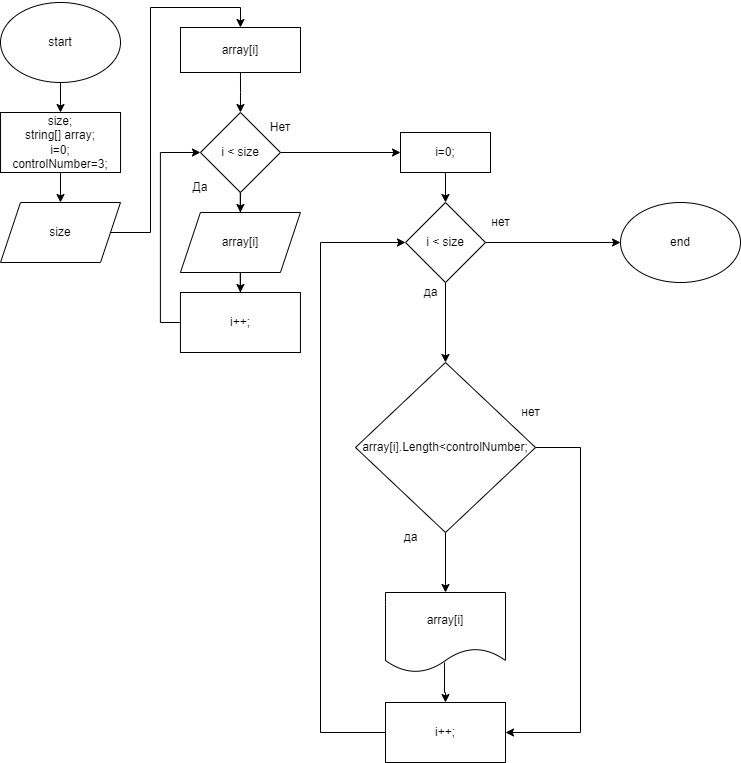

The diagram above was exported from draw.io. Its source (the exported page's mxGraphModel, read from the mxfile embedded in the PNG):
<mxGraphModel dx="1422" dy="762" grid="1" gridSize="10" guides="1" tooltips="1" connect="1" arrows="1" fold="1" page="1" pageScale="1" pageWidth="827" pageHeight="1169" math="0" shadow="0">
  <root>
    <mxCell id="0" />
    <mxCell id="1" parent="0" />
    <mxCell id="0VJ08XxwikiktuEqYYIh-1" style="edgeStyle=orthogonalEdgeStyle;rounded=0;orthogonalLoop=1;jettySize=auto;html=1;entryX=0.5;entryY=0;entryDx=0;entryDy=0;" edge="1" parent="1" source="0VJ08XxwikiktuEqYYIh-2" target="0VJ08XxwikiktuEqYYIh-6">
      <mxGeometry relative="1" as="geometry" />
    </mxCell>
    <mxCell id="0VJ08XxwikiktuEqYYIh-2" value="start" style="ellipse;whiteSpace=wrap;html=1;" vertex="1" parent="1">
      <mxGeometry x="40" y="80" width="120" height="80" as="geometry" />
    </mxCell>
    <mxCell id="0VJ08XxwikiktuEqYYIh-4" value="array[i]" style="rounded=0;whiteSpace=wrap;html=1;" vertex="1" parent="1">
      <mxGeometry x="219.97000000000003" y="105" width="120" height="45" as="geometry" />
    </mxCell>
    <mxCell id="0VJ08XxwikiktuEqYYIh-5" style="edgeStyle=orthogonalEdgeStyle;rounded=0;orthogonalLoop=1;jettySize=auto;html=1;entryX=0.5;entryY=0;entryDx=0;entryDy=0;" edge="1" parent="1" source="0VJ08XxwikiktuEqYYIh-6" target="0VJ08XxwikiktuEqYYIh-8">
      <mxGeometry relative="1" as="geometry" />
    </mxCell>
    <mxCell id="0VJ08XxwikiktuEqYYIh-6" value="size;&lt;br&gt;string[] array;&lt;br&gt;i=0;&lt;br&gt;controlNumber=3;" style="rounded=0;whiteSpace=wrap;html=1;" vertex="1" parent="1">
      <mxGeometry x="40.02999999999997" y="190" width="120" height="60" as="geometry" />
    </mxCell>
    <mxCell id="0VJ08XxwikiktuEqYYIh-7" style="edgeStyle=orthogonalEdgeStyle;rounded=0;orthogonalLoop=1;jettySize=auto;html=1;entryX=0.5;entryY=0;entryDx=0;entryDy=0;" edge="1" parent="1" source="0VJ08XxwikiktuEqYYIh-8" target="0VJ08XxwikiktuEqYYIh-4">
      <mxGeometry relative="1" as="geometry" />
    </mxCell>
    <mxCell id="0VJ08XxwikiktuEqYYIh-8" value="size" style="shape=parallelogram;perimeter=parallelogramPerimeter;whiteSpace=wrap;html=1;fixedSize=1;" vertex="1" parent="1">
      <mxGeometry x="40" y="280" width="120" height="60" as="geometry" />
    </mxCell>
    <mxCell id="0VJ08XxwikiktuEqYYIh-9" style="edgeStyle=orthogonalEdgeStyle;rounded=0;orthogonalLoop=1;jettySize=auto;html=1;entryX=0.5;entryY=0;entryDx=0;entryDy=0;exitX=0.5;exitY=1;exitDx=0;exitDy=0;" edge="1" parent="1" source="0VJ08XxwikiktuEqYYIh-4" target="0VJ08XxwikiktuEqYYIh-12">
      <mxGeometry relative="1" as="geometry">
        <mxPoint x="280" y="250" as="sourcePoint" />
      </mxGeometry>
    </mxCell>
    <mxCell id="0VJ08XxwikiktuEqYYIh-11" style="edgeStyle=orthogonalEdgeStyle;rounded=0;orthogonalLoop=1;jettySize=auto;html=1;entryX=0.5;entryY=0;entryDx=0;entryDy=0;" edge="1" parent="1" source="0VJ08XxwikiktuEqYYIh-12" target="0VJ08XxwikiktuEqYYIh-16">
      <mxGeometry relative="1" as="geometry" />
    </mxCell>
    <mxCell id="0VJ08XxwikiktuEqYYIh-21" style="edgeStyle=orthogonalEdgeStyle;rounded=0;orthogonalLoop=1;jettySize=auto;html=1;exitX=1;exitY=0.5;exitDx=0;exitDy=0;" edge="1" parent="1" source="0VJ08XxwikiktuEqYYIh-12">
      <mxGeometry relative="1" as="geometry">
        <mxPoint x="440" y="230" as="targetPoint" />
      </mxGeometry>
    </mxCell>
    <mxCell id="0VJ08XxwikiktuEqYYIh-12" value="i &amp;lt; size" style="rhombus;whiteSpace=wrap;html=1;" vertex="1" parent="1">
      <mxGeometry x="239.94000000000005" y="190" width="80" height="80" as="geometry" />
    </mxCell>
    <mxCell id="0VJ08XxwikiktuEqYYIh-13" style="edgeStyle=orthogonalEdgeStyle;rounded=0;orthogonalLoop=1;jettySize=auto;html=1;entryX=0;entryY=0.5;entryDx=0;entryDy=0;exitX=0;exitY=0.5;exitDx=0;exitDy=0;" edge="1" parent="1" source="0VJ08XxwikiktuEqYYIh-14" target="0VJ08XxwikiktuEqYYIh-12">
      <mxGeometry relative="1" as="geometry" />
    </mxCell>
    <mxCell id="0VJ08XxwikiktuEqYYIh-14" value="i++;" style="rounded=0;whiteSpace=wrap;html=1;" vertex="1" parent="1">
      <mxGeometry x="219.94000000000005" y="370" width="120" height="60" as="geometry" />
    </mxCell>
    <mxCell id="0VJ08XxwikiktuEqYYIh-15" style="edgeStyle=orthogonalEdgeStyle;rounded=0;orthogonalLoop=1;jettySize=auto;html=1;entryX=0.5;entryY=0;entryDx=0;entryDy=0;" edge="1" parent="1" source="0VJ08XxwikiktuEqYYIh-16" target="0VJ08XxwikiktuEqYYIh-14">
      <mxGeometry relative="1" as="geometry" />
    </mxCell>
    <mxCell id="0VJ08XxwikiktuEqYYIh-16" value="array[i]" style="shape=parallelogram;perimeter=parallelogramPerimeter;whiteSpace=wrap;html=1;fixedSize=1;" vertex="1" parent="1">
      <mxGeometry x="219.94000000000005" y="290" width="120" height="60" as="geometry" />
    </mxCell>
    <mxCell id="0VJ08XxwikiktuEqYYIh-17" value="Да" style="text;html=1;strokeColor=none;fillColor=none;align=center;verticalAlign=middle;whiteSpace=wrap;rounded=0;" vertex="1" parent="1">
      <mxGeometry x="210" y="250" width="60" height="30" as="geometry" />
    </mxCell>
    <mxCell id="0VJ08XxwikiktuEqYYIh-18" value="Нет" style="text;html=1;strokeColor=none;fillColor=none;align=center;verticalAlign=middle;whiteSpace=wrap;rounded=0;" vertex="1" parent="1">
      <mxGeometry x="290" y="190" width="60" height="30" as="geometry" />
    </mxCell>
    <mxCell id="0VJ08XxwikiktuEqYYIh-25" value="" style="edgeStyle=orthogonalEdgeStyle;rounded=0;orthogonalLoop=1;jettySize=auto;html=1;" edge="1" parent="1" source="0VJ08XxwikiktuEqYYIh-23" target="0VJ08XxwikiktuEqYYIh-24">
      <mxGeometry relative="1" as="geometry" />
    </mxCell>
    <mxCell id="0VJ08XxwikiktuEqYYIh-23" value="i=0;" style="rounded=0;whiteSpace=wrap;html=1;" vertex="1" parent="1">
      <mxGeometry x="440" y="210" width="90" height="40" as="geometry" />
    </mxCell>
    <mxCell id="0VJ08XxwikiktuEqYYIh-27" value="" style="edgeStyle=orthogonalEdgeStyle;rounded=0;orthogonalLoop=1;jettySize=auto;html=1;" edge="1" parent="1" source="0VJ08XxwikiktuEqYYIh-24" target="0VJ08XxwikiktuEqYYIh-26">
      <mxGeometry relative="1" as="geometry" />
    </mxCell>
    <mxCell id="0VJ08XxwikiktuEqYYIh-31" style="edgeStyle=orthogonalEdgeStyle;rounded=0;orthogonalLoop=1;jettySize=auto;html=1;" edge="1" parent="1" source="0VJ08XxwikiktuEqYYIh-24">
      <mxGeometry relative="1" as="geometry">
        <mxPoint x="660" y="320" as="targetPoint" />
      </mxGeometry>
    </mxCell>
    <mxCell id="0VJ08XxwikiktuEqYYIh-24" value="i &amp;lt; size" style="rhombus;whiteSpace=wrap;html=1;rounded=0;" vertex="1" parent="1">
      <mxGeometry x="445" y="280" width="80" height="80" as="geometry" />
    </mxCell>
    <mxCell id="0VJ08XxwikiktuEqYYIh-34" style="edgeStyle=orthogonalEdgeStyle;rounded=0;orthogonalLoop=1;jettySize=auto;html=1;entryX=0.5;entryY=0;entryDx=0;entryDy=0;" edge="1" parent="1" source="0VJ08XxwikiktuEqYYIh-26" target="0VJ08XxwikiktuEqYYIh-32">
      <mxGeometry relative="1" as="geometry" />
    </mxCell>
    <mxCell id="0VJ08XxwikiktuEqYYIh-40" style="edgeStyle=orthogonalEdgeStyle;rounded=0;orthogonalLoop=1;jettySize=auto;html=1;exitX=1;exitY=0.5;exitDx=0;exitDy=0;entryX=1;entryY=0.5;entryDx=0;entryDy=0;" edge="1" parent="1" source="0VJ08XxwikiktuEqYYIh-26" target="0VJ08XxwikiktuEqYYIh-35">
      <mxGeometry relative="1" as="geometry">
        <Array as="points">
          <mxPoint x="620" y="525" />
          <mxPoint x="620" y="810" />
        </Array>
      </mxGeometry>
    </mxCell>
    <mxCell id="0VJ08XxwikiktuEqYYIh-26" value="array[i].Length&amp;lt;controlNumber;" style="rhombus;whiteSpace=wrap;html=1;rounded=0;" vertex="1" parent="1">
      <mxGeometry x="395" y="440" width="180" height="170" as="geometry" />
    </mxCell>
    <mxCell id="0VJ08XxwikiktuEqYYIh-28" value="да" style="text;html=1;align=center;verticalAlign=middle;resizable=0;points=[];autosize=1;strokeColor=none;fillColor=none;" vertex="1" parent="1">
      <mxGeometry x="450" y="355" width="40" height="30" as="geometry" />
    </mxCell>
    <mxCell id="0VJ08XxwikiktuEqYYIh-30" value="да" style="text;html=1;align=center;verticalAlign=middle;resizable=0;points=[];autosize=1;strokeColor=none;fillColor=none;" vertex="1" parent="1">
      <mxGeometry x="430" y="600" width="40" height="30" as="geometry" />
    </mxCell>
    <mxCell id="0VJ08XxwikiktuEqYYIh-36" value="" style="edgeStyle=orthogonalEdgeStyle;rounded=0;orthogonalLoop=1;jettySize=auto;html=1;exitX=0.492;exitY=0.875;exitDx=0;exitDy=0;exitPerimeter=0;" edge="1" parent="1" source="0VJ08XxwikiktuEqYYIh-32" target="0VJ08XxwikiktuEqYYIh-35">
      <mxGeometry relative="1" as="geometry" />
    </mxCell>
    <mxCell id="0VJ08XxwikiktuEqYYIh-32" value="array[i]" style="shape=document;whiteSpace=wrap;html=1;boundedLbl=1;" vertex="1" parent="1">
      <mxGeometry x="425" y="670" width="120" height="80" as="geometry" />
    </mxCell>
    <mxCell id="0VJ08XxwikiktuEqYYIh-33" value="end" style="ellipse;whiteSpace=wrap;html=1;" vertex="1" parent="1">
      <mxGeometry x="660" y="280" width="120" height="80" as="geometry" />
    </mxCell>
    <mxCell id="0VJ08XxwikiktuEqYYIh-37" style="edgeStyle=orthogonalEdgeStyle;rounded=0;orthogonalLoop=1;jettySize=auto;html=1;entryX=0;entryY=0.5;entryDx=0;entryDy=0;" edge="1" parent="1" source="0VJ08XxwikiktuEqYYIh-35" target="0VJ08XxwikiktuEqYYIh-24">
      <mxGeometry relative="1" as="geometry">
        <Array as="points">
          <mxPoint x="360" y="810" />
          <mxPoint x="360" y="320" />
        </Array>
      </mxGeometry>
    </mxCell>
    <mxCell id="0VJ08XxwikiktuEqYYIh-35" value="i++;" style="rounded=0;whiteSpace=wrap;html=1;" vertex="1" parent="1">
      <mxGeometry x="425.00000000000006" y="780" width="120" height="60" as="geometry" />
    </mxCell>
    <mxCell id="0VJ08XxwikiktuEqYYIh-38" value="нет" style="text;html=1;align=center;verticalAlign=middle;resizable=0;points=[];autosize=1;strokeColor=none;fillColor=none;" vertex="1" parent="1">
      <mxGeometry x="520" y="285" width="40" height="30" as="geometry" />
    </mxCell>
    <mxCell id="0VJ08XxwikiktuEqYYIh-39" value="нет" style="text;html=1;align=center;verticalAlign=middle;resizable=0;points=[];autosize=1;strokeColor=none;fillColor=none;" vertex="1" parent="1">
      <mxGeometry x="550" y="475" width="40" height="30" as="geometry" />
    </mxCell>
  </root>
</mxGraphModel>